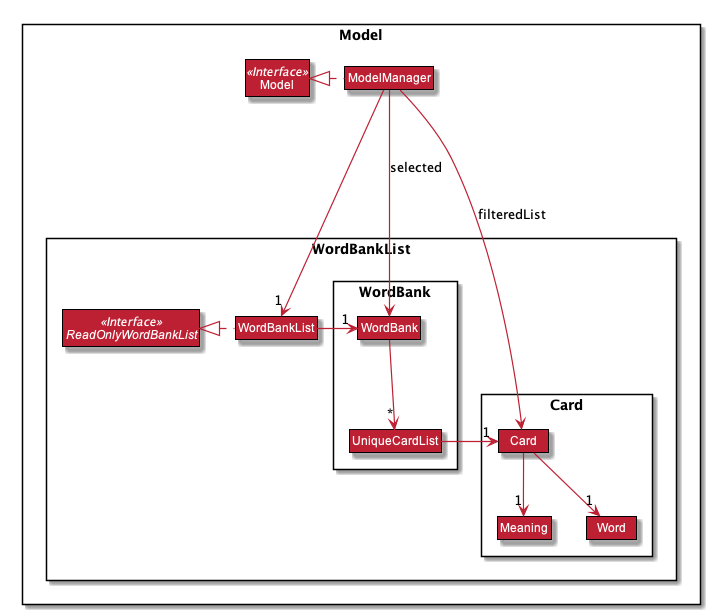

The diagram above was rendered by PlantUML. Its source (embedded in the PNG):
@startuml











skinparam BackgroundColor #FFFFFFF

skinparam Shadowing false

skinparam Class {
    FontColor #FFFFFF
    BorderThickness 1
    BorderColor #000000
    StereotypeFontColor #FFFFFF
    FontName Arial
    AttributeFontColor #FFFFFF
}

skinparam Actor {
    BorderColor #000000
    Color #000000
    FontName Arial
}

skinparam Sequence {
    MessageAlign center
    BoxFontSize 15
    BoxPadding 0
    BoxFontColor #FFFFFF
    FontName Arial
}

skinparam Participant {
    FontColor #FFFFFFF
    Padding 20
}

skinparam MinClassWidth 50
skinparam ParticipantPadding 10
skinparam Shadowing true
skinparam DefaultTextAlignment center
skinparam packageStyle Rectangle
skinparam classAttributeIconSize 0

hide footbox
hide members
hide circle
hide empty members
skinparam arrowThickness 1.2
skinparam arrowColor #BD2032
skinparam classBackgroundColor #BD2032

Package Model <<Rectangle>>{
Interface Model <<Interface>>
Class WordBankList
Class Model
Class ModelManager

Package WordBankList {
Interface ReadOnlyWordBankList <<Interface>>
Class WordBankList
Package WordBank {
Class WordBank
Class UniqueCardList
}

Package Card {
Class Card
Class Meaning
Class Word
}
}

WordBankList .left.|> ReadOnlyWordBankList

ModelManager .left.|> Model
ModelManager -down--> "1" WordBankList

WordBankList -right-> "1" WordBank
WordBank --> "*" UniqueCardList
UniqueCardList -right-> "1" Card
Card --> "1" Word
Card --> "1" Meaning

ModelManager --> WordBank : selected
ModelManager --> Card : filteredList

@enduml